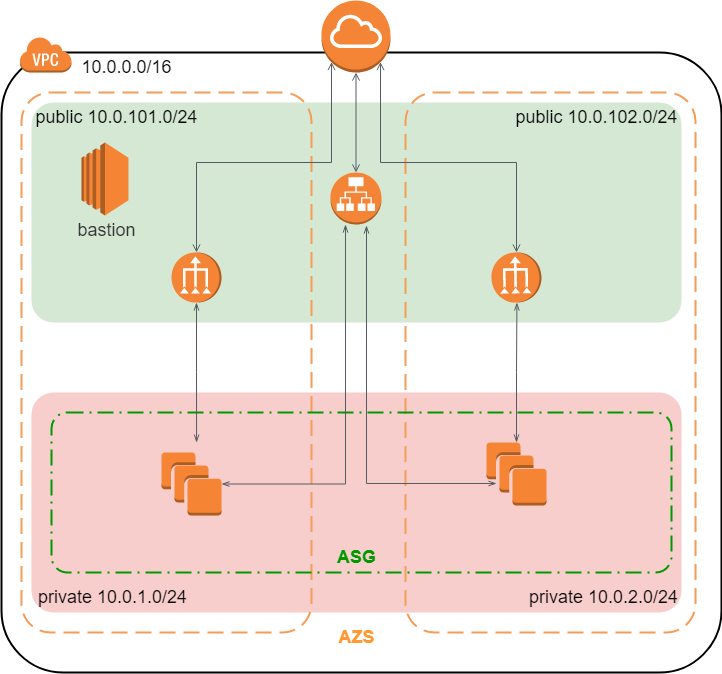

The diagram above was exported from draw.io. Its source (the exported page's mxGraphModel, read from the mxfile embedded in the PNG):
<mxGraphModel dx="1422" dy="794" grid="1" gridSize="10" guides="1" tooltips="1" connect="1" arrows="1" fold="1" page="1" pageScale="1" pageWidth="827" pageHeight="1169" math="0" shadow="0">
  <root>
    <mxCell id="0" />
    <mxCell id="1" parent="0" />
    <mxCell id="9Mb6o7YybpX6Op_JrXYb-13" value="" style="rounded=1;arcSize=10;dashed=0;fillColor=#f8cecc;strokeWidth=2;fontSize=18;strokeColor=none;" vertex="1" parent="1">
      <mxGeometry x="80" y="580" width="650" height="220" as="geometry" />
    </mxCell>
    <mxCell id="9Mb6o7YybpX6Op_JrXYb-11" value="" style="rounded=1;arcSize=10;dashed=0;fillColor=#d5e8d4;strokeWidth=2;fontSize=18;strokeColor=none;" vertex="1" parent="1">
      <mxGeometry x="80" y="290" width="650" height="220" as="geometry" />
    </mxCell>
    <mxCell id="9Mb6o7YybpX6Op_JrXYb-5" value="" style="rounded=1;arcSize=10;dashed=0;fillColor=none;gradientColor=none;strokeWidth=2;fontSize=18;" vertex="1" parent="1">
      <mxGeometry x="50" y="240" width="720" height="620" as="geometry" />
    </mxCell>
    <mxCell id="9Mb6o7YybpX6Op_JrXYb-6" value="" style="dashed=0;html=1;shape=mxgraph.aws3.virtual_private_cloud;fillColor=#F58536;gradientColor=none;dashed=0;fontSize=18;" vertex="1" parent="1">
      <mxGeometry x="68" y="224" width="52" height="36" as="geometry" />
    </mxCell>
    <mxCell id="9Mb6o7YybpX6Op_JrXYb-7" value="10.0.0.0/16" style="text;html=1;align=center;verticalAlign=middle;resizable=0;points=[];autosize=1;strokeColor=none;fillColor=none;fontSize=18;" vertex="1" parent="1">
      <mxGeometry x="120" y="240" width="110" height="30" as="geometry" />
    </mxCell>
    <mxCell id="9Mb6o7YybpX6Op_JrXYb-8" value="" style="rounded=1;arcSize=10;dashed=1;strokeColor=#F59D56;fillColor=none;gradientColor=none;dashPattern=8 4;strokeWidth=2;fontSize=18;" vertex="1" parent="1">
      <mxGeometry x="70" y="280" width="290" height="540" as="geometry" />
    </mxCell>
    <mxCell id="9Mb6o7YybpX6Op_JrXYb-10" value="" style="rounded=1;arcSize=10;dashed=1;strokeColor=#F59D56;fillColor=none;gradientColor=none;dashPattern=8 4;strokeWidth=2;fontSize=18;" vertex="1" parent="1">
      <mxGeometry x="454" y="280" width="290" height="540" as="geometry" />
    </mxCell>
    <mxCell id="9Mb6o7YybpX6Op_JrXYb-16" value="private 10.0.1.0/24" style="text;html=1;align=center;verticalAlign=middle;resizable=0;points=[];autosize=1;strokeColor=none;fillColor=none;fontSize=18;" vertex="1" parent="1">
      <mxGeometry x="81" y="770" width="160" height="30" as="geometry" />
    </mxCell>
    <mxCell id="9Mb6o7YybpX6Op_JrXYb-17" value="private 10.0.2.0/24" style="text;html=1;align=center;verticalAlign=middle;resizable=0;points=[];autosize=1;strokeColor=none;fillColor=none;fontSize=18;" vertex="1" parent="1">
      <mxGeometry x="572" y="770" width="160" height="30" as="geometry" />
    </mxCell>
    <mxCell id="9Mb6o7YybpX6Op_JrXYb-18" value="public 10.0.101.0/24" style="text;html=1;align=center;verticalAlign=middle;resizable=0;points=[];autosize=1;strokeColor=none;fillColor=none;fontSize=18;" vertex="1" parent="1">
      <mxGeometry x="75" y="290" width="180" height="30" as="geometry" />
    </mxCell>
    <mxCell id="9Mb6o7YybpX6Op_JrXYb-19" value="public 10.0.102.0/24" style="text;html=1;align=center;verticalAlign=middle;resizable=0;points=[];autosize=1;strokeColor=none;fillColor=none;fontSize=18;" vertex="1" parent="1">
      <mxGeometry x="555" y="290" width="180" height="30" as="geometry" />
    </mxCell>
    <mxCell id="9Mb6o7YybpX6Op_JrXYb-20" value="" style="rounded=1;arcSize=10;dashed=1;fillColor=none;gradientColor=none;dashPattern=8 3 1 3;strokeWidth=2;fontSize=18;strokeColor=#009900;" vertex="1" parent="1">
      <mxGeometry x="100" y="600" width="620" height="160" as="geometry" />
    </mxCell>
    <mxCell id="9Mb6o7YybpX6Op_JrXYb-21" value="" style="outlineConnect=0;dashed=0;verticalLabelPosition=bottom;verticalAlign=top;align=center;html=1;shape=mxgraph.aws3.application_load_balancer;fillColor=#F58536;gradientColor=none;fontSize=18;strokeColor=#00FFFF;" vertex="1" parent="1">
      <mxGeometry x="379" y="360" width="51" height="52" as="geometry" />
    </mxCell>
    <mxCell id="9Mb6o7YybpX6Op_JrXYb-22" value="" style="outlineConnect=0;dashed=0;verticalLabelPosition=bottom;verticalAlign=top;align=center;html=1;shape=mxgraph.aws3.vpc_nat_gateway;fillColor=#F58536;gradientColor=none;fontSize=18;strokeColor=#00FFFF;rotation=-90;" vertex="1" parent="1">
      <mxGeometry x="220" y="440" width="50" height="50" as="geometry" />
    </mxCell>
    <mxCell id="9Mb6o7YybpX6Op_JrXYb-23" value="" style="outlineConnect=0;dashed=0;verticalLabelPosition=bottom;verticalAlign=top;align=center;html=1;shape=mxgraph.aws3.internet_gateway;fillColor=#F58536;gradientColor=none;fontSize=18;strokeColor=#00FFFF;" vertex="1" parent="1">
      <mxGeometry x="370" y="188" width="69" height="72" as="geometry" />
    </mxCell>
    <mxCell id="9Mb6o7YybpX6Op_JrXYb-25" value="" style="outlineConnect=0;dashed=0;verticalLabelPosition=bottom;verticalAlign=top;align=center;html=1;shape=mxgraph.aws3.vpc_nat_gateway;fillColor=#F58536;gradientColor=none;fontSize=18;strokeColor=#00FFFF;rotation=-91;" vertex="1" parent="1">
      <mxGeometry x="540" y="440" width="50" height="50" as="geometry" />
    </mxCell>
    <mxCell id="9Mb6o7YybpX6Op_JrXYb-26" value="" style="outlineConnect=0;dashed=0;verticalLabelPosition=bottom;verticalAlign=top;align=center;html=1;shape=mxgraph.aws3.instances;fillColor=#F58534;gradientColor=none;fontSize=18;strokeColor=#00FFFF;" vertex="1" parent="1">
      <mxGeometry x="210" y="640" width="60" height="63" as="geometry" />
    </mxCell>
    <mxCell id="9Mb6o7YybpX6Op_JrXYb-27" value="" style="outlineConnect=0;dashed=0;verticalLabelPosition=bottom;verticalAlign=top;align=center;html=1;shape=mxgraph.aws3.instances;fillColor=#F58534;gradientColor=none;fontSize=18;strokeColor=#00FFFF;" vertex="1" parent="1">
      <mxGeometry x="535" y="630" width="60" height="63" as="geometry" />
    </mxCell>
    <mxCell id="9Mb6o7YybpX6Op_JrXYb-28" value="" style="outlineConnect=0;dashed=0;verticalLabelPosition=bottom;verticalAlign=top;align=center;html=1;shape=mxgraph.aws3.ec2;fillColor=#F58534;gradientColor=none;fontSize=18;strokeColor=#00FFFF;" vertex="1" parent="1">
      <mxGeometry x="130" y="330" width="47" height="73" as="geometry" />
    </mxCell>
    <mxCell id="9Mb6o7YybpX6Op_JrXYb-29" value="&lt;font&gt;&lt;b&gt;ASG&lt;/b&gt;&lt;/font&gt;" style="text;html=1;align=center;verticalAlign=middle;resizable=0;points=[];autosize=1;strokeColor=none;fillColor=none;fontSize=18;fontColor=#009900;" vertex="1" parent="1">
      <mxGeometry x="380" y="730" width="50" height="30" as="geometry" />
    </mxCell>
    <mxCell id="9Mb6o7YybpX6Op_JrXYb-31" value="&lt;b&gt;&lt;font color=&quot;#ff9933&quot;&gt;AZS&lt;/font&gt;&lt;/b&gt;" style="text;html=1;align=center;verticalAlign=middle;resizable=0;points=[];autosize=1;strokeColor=none;fillColor=none;fontSize=18;fontColor=#009900;" vertex="1" parent="1">
      <mxGeometry x="380" y="810" width="50" height="30" as="geometry" />
    </mxCell>
    <mxCell id="9Mb6o7YybpX6Op_JrXYb-32" value="" style="edgeStyle=orthogonalEdgeStyle;html=1;endArrow=openThin;elbow=vertical;startArrow=openThin;startFill=0;endFill=0;strokeColor=#545B64;rounded=0;fontSize=18;fontColor=#FF9933;entryX=0.294;entryY=1;entryDx=0;entryDy=0;entryPerimeter=0;" edge="1" parent="1" source="9Mb6o7YybpX6Op_JrXYb-26" target="9Mb6o7YybpX6Op_JrXYb-21">
      <mxGeometry width="100" relative="1" as="geometry">
        <mxPoint x="340" y="500" as="sourcePoint" />
        <mxPoint x="440" y="500" as="targetPoint" />
        <Array as="points" />
      </mxGeometry>
    </mxCell>
    <mxCell id="9Mb6o7YybpX6Op_JrXYb-34" value="" style="edgeStyle=orthogonalEdgeStyle;html=1;endArrow=openThin;elbow=vertical;startArrow=openThin;startFill=0;endFill=0;strokeColor=#545B64;rounded=0;fontSize=18;fontColor=#FF9933;entryX=0.706;entryY=1.019;entryDx=0;entryDy=0;entryPerimeter=0;exitX=0.167;exitY=0.651;exitDx=0;exitDy=0;exitPerimeter=0;" edge="1" parent="1" source="9Mb6o7YybpX6Op_JrXYb-27" target="9Mb6o7YybpX6Op_JrXYb-21">
      <mxGeometry width="100" relative="1" as="geometry">
        <mxPoint x="340" y="500" as="sourcePoint" />
        <mxPoint x="440" y="500" as="targetPoint" />
      </mxGeometry>
    </mxCell>
    <mxCell id="9Mb6o7YybpX6Op_JrXYb-35" value="" style="edgeStyle=orthogonalEdgeStyle;html=1;endArrow=openThin;elbow=vertical;startArrow=openThin;startFill=0;endFill=0;strokeColor=#545B64;rounded=0;fontSize=18;fontColor=#FF9933;exitX=0;exitY=0.5;exitDx=0;exitDy=0;exitPerimeter=0;entryX=0.234;entryY=0.188;entryDx=0;entryDy=0;entryPerimeter=0;" edge="1" parent="1" source="9Mb6o7YybpX6Op_JrXYb-22" target="9Mb6o7YybpX6Op_JrXYb-20">
      <mxGeometry width="100" relative="1" as="geometry">
        <mxPoint x="340" y="500" as="sourcePoint" />
        <mxPoint x="440" y="500" as="targetPoint" />
      </mxGeometry>
    </mxCell>
    <mxCell id="9Mb6o7YybpX6Op_JrXYb-37" value="" style="edgeStyle=orthogonalEdgeStyle;html=1;endArrow=openThin;elbow=vertical;startArrow=openThin;startFill=0;endFill=0;strokeColor=#545B64;rounded=0;fontSize=18;fontColor=#FF9933;entryX=0;entryY=0.5;entryDx=0;entryDy=0;entryPerimeter=0;exitX=0.5;exitY=0;exitDx=0;exitDy=0;exitPerimeter=0;" edge="1" parent="1" source="9Mb6o7YybpX6Op_JrXYb-27" target="9Mb6o7YybpX6Op_JrXYb-25">
      <mxGeometry width="100" relative="1" as="geometry">
        <mxPoint x="340" y="500" as="sourcePoint" />
        <mxPoint x="440" y="500" as="targetPoint" />
      </mxGeometry>
    </mxCell>
    <mxCell id="9Mb6o7YybpX6Op_JrXYb-38" value="" style="edgeStyle=orthogonalEdgeStyle;html=1;endArrow=open;elbow=vertical;startArrow=open;startFill=0;endFill=0;strokeColor=#545B64;rounded=0;fontSize=18;fontColor=#FF9933;exitX=1;exitY=0.5;exitDx=0;exitDy=0;exitPerimeter=0;entryX=0.145;entryY=0.855;entryDx=0;entryDy=0;entryPerimeter=0;" edge="1" parent="1" source="9Mb6o7YybpX6Op_JrXYb-22" target="9Mb6o7YybpX6Op_JrXYb-23">
      <mxGeometry width="100" relative="1" as="geometry">
        <mxPoint x="340" y="500" as="sourcePoint" />
        <mxPoint x="440" y="500" as="targetPoint" />
      </mxGeometry>
    </mxCell>
    <mxCell id="9Mb6o7YybpX6Op_JrXYb-39" value="" style="edgeStyle=orthogonalEdgeStyle;html=1;endArrow=open;elbow=vertical;startArrow=open;startFill=0;endFill=0;strokeColor=#545B64;rounded=0;fontSize=18;fontColor=#FF9933;entryX=1;entryY=0.5;entryDx=0;entryDy=0;entryPerimeter=0;exitX=0.855;exitY=0.855;exitDx=0;exitDy=0;exitPerimeter=0;" edge="1" parent="1" source="9Mb6o7YybpX6Op_JrXYb-23" target="9Mb6o7YybpX6Op_JrXYb-25">
      <mxGeometry width="100" relative="1" as="geometry">
        <mxPoint x="340" y="500" as="sourcePoint" />
        <mxPoint x="440" y="500" as="targetPoint" />
        <Array as="points">
          <mxPoint x="429" y="350" />
          <mxPoint x="565" y="350" />
        </Array>
      </mxGeometry>
    </mxCell>
    <mxCell id="9Mb6o7YybpX6Op_JrXYb-40" value="" style="edgeStyle=orthogonalEdgeStyle;html=1;endArrow=open;elbow=vertical;startArrow=open;startFill=0;endFill=0;strokeColor=#545B64;rounded=0;fontSize=18;fontColor=#FF9933;entryX=0.5;entryY=1;entryDx=0;entryDy=0;entryPerimeter=0;exitX=0.5;exitY=0;exitDx=0;exitDy=0;exitPerimeter=0;" edge="1" parent="1" source="9Mb6o7YybpX6Op_JrXYb-21" target="9Mb6o7YybpX6Op_JrXYb-23">
      <mxGeometry width="100" relative="1" as="geometry">
        <mxPoint x="340" y="500" as="sourcePoint" />
        <mxPoint x="440" y="500" as="targetPoint" />
      </mxGeometry>
    </mxCell>
    <mxCell id="9Mb6o7YybpX6Op_JrXYb-41" value="&lt;font color=&quot;#333333&quot;&gt;bastion&lt;/font&gt;" style="text;html=1;align=center;verticalAlign=middle;resizable=0;points=[];autosize=1;strokeColor=none;fillColor=none;fontSize=18;fontColor=#FF9933;" vertex="1" parent="1">
      <mxGeometry x="120" y="403" width="70" height="30" as="geometry" />
    </mxCell>
  </root>
</mxGraphModel>